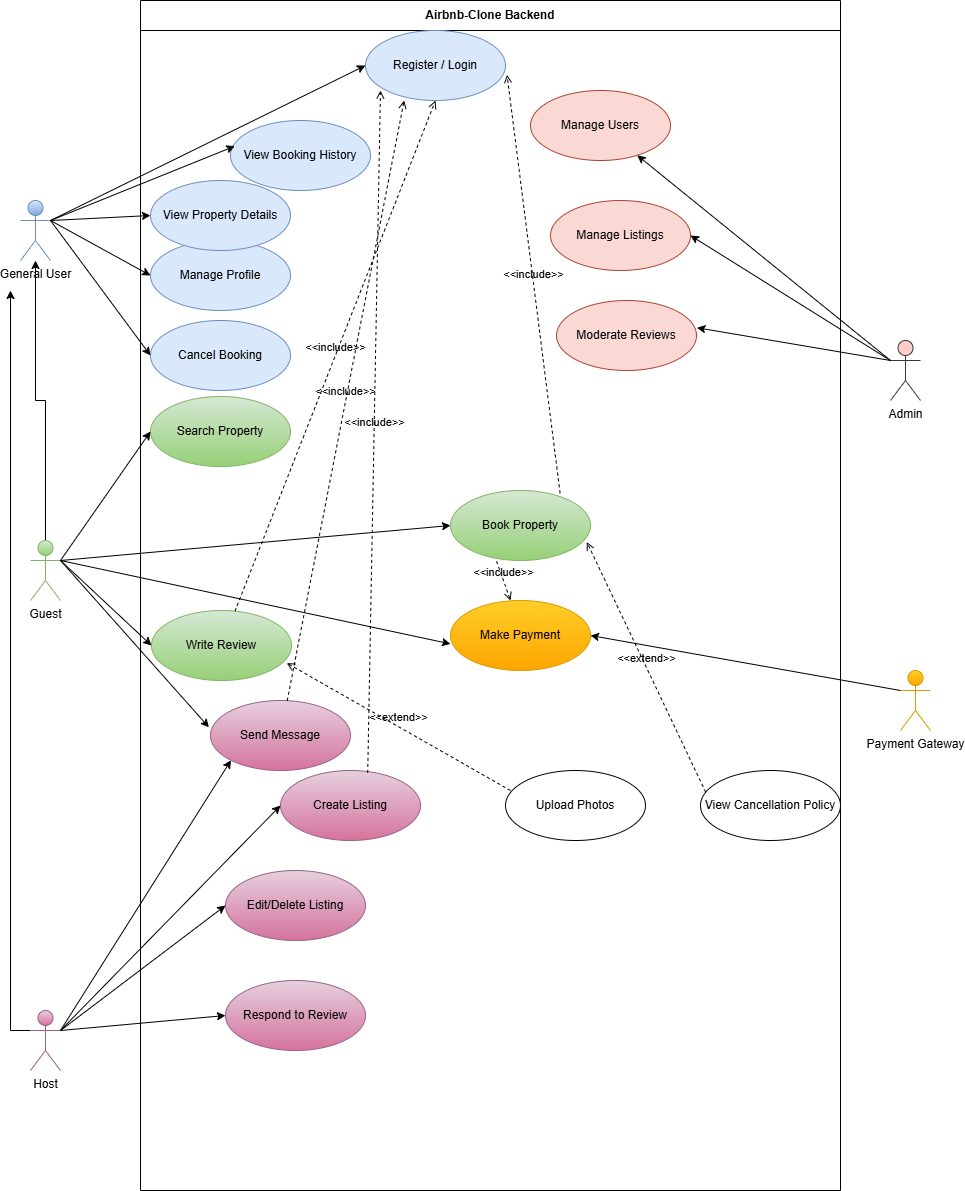

The diagram above was exported from draw.io. Its source (the exported page's mxGraphModel, read from the mxfile embedded in the PNG):
<mxGraphModel dx="1042" dy="1667" grid="0" gridSize="10" guides="1" tooltips="1" connect="1" arrows="1" fold="1" page="1" pageScale="1" pageWidth="850" pageHeight="1100" math="0" shadow="0">
  <root>
    <mxCell id="0" />
    <mxCell id="1" parent="0" />
    <mxCell id="pXbUl6cVqIibySnTDMPD-2" value="Airbnb-Clone Backend" style="swimlane;fontStyle=1;align=center;horizontal=1;startSize=30;collapsible=0;html=1;whiteSpace=wrap;" parent="1" vertex="1">
      <mxGeometry x="200" y="-120" width="700" height="1190" as="geometry" />
    </mxCell>
    <mxCell id="pXbUl6cVqIibySnTDMPD-11" value="Register / Login" style="ellipse;whiteSpace=wrap;html=1;fillColor=#dae8fc;strokeColor=#6c8ebf;" parent="pXbUl6cVqIibySnTDMPD-2" vertex="1">
      <mxGeometry x="225" y="30" width="140" height="70" as="geometry" />
    </mxCell>
    <mxCell id="pXbUl6cVqIibySnTDMPD-12" value="Search Property" style="ellipse;whiteSpace=wrap;html=1;fillColor=#d5e8d4;strokeColor=#82b366;gradientColor=#97d077;" parent="pXbUl6cVqIibySnTDMPD-2" vertex="1">
      <mxGeometry x="10" y="396" width="140" height="70" as="geometry" />
    </mxCell>
    <mxCell id="pXbUl6cVqIibySnTDMPD-13" value="Create Listing" style="ellipse;whiteSpace=wrap;html=1;fillColor=#e6d0de;gradientColor=#d5739d;strokeColor=#996185;" parent="pXbUl6cVqIibySnTDMPD-2" vertex="1">
      <mxGeometry x="140" y="770" width="140" height="70" as="geometry" />
    </mxCell>
    <mxCell id="pXbUl6cVqIibySnTDMPD-14" value="Write Review" style="ellipse;whiteSpace=wrap;html=1;fillColor=#d5e8d4;strokeColor=#82b366;gradientColor=#97d077;" parent="pXbUl6cVqIibySnTDMPD-2" vertex="1">
      <mxGeometry x="11" y="610" width="140" height="70" as="geometry" />
    </mxCell>
    <mxCell id="pXbUl6cVqIibySnTDMPD-18" value="Manage Profile" style="ellipse;whiteSpace=wrap;html=1;fillColor=#dae8fc;strokeColor=#6c8ebf;" parent="pXbUl6cVqIibySnTDMPD-2" vertex="1">
      <mxGeometry x="10" y="240" width="140" height="70" as="geometry" />
    </mxCell>
    <mxCell id="pXbUl6cVqIibySnTDMPD-19" value="View Property Details" style="ellipse;whiteSpace=wrap;html=1;fillColor=#dae8fc;strokeColor=#6c8ebf;" parent="pXbUl6cVqIibySnTDMPD-2" vertex="1">
      <mxGeometry x="10" y="180" width="140" height="70" as="geometry" />
    </mxCell>
    <mxCell id="pXbUl6cVqIibySnTDMPD-20" value="Book Property" style="ellipse;whiteSpace=wrap;html=1;fillColor=#d5e8d4;strokeColor=#82b366;gradientColor=#97d077;" parent="pXbUl6cVqIibySnTDMPD-2" vertex="1">
      <mxGeometry x="310" y="490" width="140" height="70" as="geometry" />
    </mxCell>
    <mxCell id="pXbUl6cVqIibySnTDMPD-31" value="Cancel Booking" style="ellipse;whiteSpace=wrap;html=1;fillColor=#dae8fc;strokeColor=#6c8ebf;" parent="pXbUl6cVqIibySnTDMPD-2" vertex="1">
      <mxGeometry x="10" y="320" width="140" height="70" as="geometry" />
    </mxCell>
    <mxCell id="pXbUl6cVqIibySnTDMPD-32" value="View Booking History" style="ellipse;whiteSpace=wrap;html=1;fillColor=#dae8fc;strokeColor=#6c8ebf;" parent="pXbUl6cVqIibySnTDMPD-2" vertex="1">
      <mxGeometry x="90" y="120" width="140" height="70" as="geometry" />
    </mxCell>
    <mxCell id="pXbUl6cVqIibySnTDMPD-33" value="Respond to Review" style="ellipse;whiteSpace=wrap;html=1;fillColor=#e6d0de;gradientColor=#d5739d;strokeColor=#996185;" parent="pXbUl6cVqIibySnTDMPD-2" vertex="1">
      <mxGeometry x="85" y="980" width="140" height="70" as="geometry" />
    </mxCell>
    <mxCell id="pXbUl6cVqIibySnTDMPD-47" value="Make Payment" style="ellipse;whiteSpace=wrap;html=1;fillColor=#ffcd28;gradientColor=#ffa500;strokeColor=#d79b00;" parent="pXbUl6cVqIibySnTDMPD-2" vertex="1">
      <mxGeometry x="310" y="600" width="140" height="70" as="geometry" />
    </mxCell>
    <mxCell id="pXbUl6cVqIibySnTDMPD-62" value="Send Message" style="ellipse;whiteSpace=wrap;html=1;fillColor=#e6d0de;strokeColor=#996185;gradientColor=#d5739d;" parent="pXbUl6cVqIibySnTDMPD-2" vertex="1">
      <mxGeometry x="70" y="700" width="140" height="70" as="geometry" />
    </mxCell>
    <mxCell id="pXbUl6cVqIibySnTDMPD-63" value="Manage Users" style="ellipse;whiteSpace=wrap;html=1;fillColor=#fad9d5;strokeColor=#ae4132;" parent="pXbUl6cVqIibySnTDMPD-2" vertex="1">
      <mxGeometry x="390" y="90" width="140" height="70" as="geometry" />
    </mxCell>
    <mxCell id="pXbUl6cVqIibySnTDMPD-64" value="Manage Listings" style="ellipse;whiteSpace=wrap;html=1;fillColor=#fad9d5;strokeColor=#ae4132;" parent="pXbUl6cVqIibySnTDMPD-2" vertex="1">
      <mxGeometry x="410" y="200" width="140" height="70" as="geometry" />
    </mxCell>
    <mxCell id="pXbUl6cVqIibySnTDMPD-82" value="Moderate Reviews" style="ellipse;whiteSpace=wrap;html=1;fillColor=#fad9d5;strokeColor=#ae4132;" parent="pXbUl6cVqIibySnTDMPD-2" vertex="1">
      <mxGeometry x="416" y="300" width="140" height="70" as="geometry" />
    </mxCell>
    <mxCell id="pXbUl6cVqIibySnTDMPD-93" value="Edit/Delete Listing" style="ellipse;whiteSpace=wrap;html=1;fillColor=#e6d0de;gradientColor=#d5739d;strokeColor=#996185;" parent="pXbUl6cVqIibySnTDMPD-2" vertex="1">
      <mxGeometry x="85" y="870" width="140" height="70" as="geometry" />
    </mxCell>
    <mxCell id="pXbUl6cVqIibySnTDMPD-110" value="&amp;lt;&amp;lt;include&amp;gt;&amp;gt;" style="html=1;verticalAlign=bottom;labelBackgroundColor=none;endArrow=open;endFill=0;dashed=1;rounded=0;exitX=0.783;exitY=0.04;exitDx=0;exitDy=0;exitPerimeter=0;entryX=1.011;entryY=0.634;entryDx=0;entryDy=0;entryPerimeter=0;" parent="pXbUl6cVqIibySnTDMPD-2" source="pXbUl6cVqIibySnTDMPD-20" target="pXbUl6cVqIibySnTDMPD-11" edge="1">
      <mxGeometry width="160" relative="1" as="geometry">
        <mxPoint x="200" y="390" as="sourcePoint" />
        <mxPoint x="360" y="390" as="targetPoint" />
      </mxGeometry>
    </mxCell>
    <mxCell id="pXbUl6cVqIibySnTDMPD-111" value="&amp;lt;&amp;lt;include&amp;gt;&amp;gt;" style="html=1;verticalAlign=bottom;labelBackgroundColor=none;endArrow=open;endFill=0;dashed=1;rounded=0;entryX=0.5;entryY=1;entryDx=0;entryDy=0;" parent="pXbUl6cVqIibySnTDMPD-2" source="pXbUl6cVqIibySnTDMPD-14" target="pXbUl6cVqIibySnTDMPD-11" edge="1">
      <mxGeometry width="160" relative="1" as="geometry">
        <mxPoint x="200" y="390" as="sourcePoint" />
        <mxPoint x="360" y="390" as="targetPoint" />
      </mxGeometry>
    </mxCell>
    <mxCell id="pXbUl6cVqIibySnTDMPD-112" value="&amp;lt;&amp;lt;include&amp;gt;&amp;gt;" style="html=1;verticalAlign=bottom;labelBackgroundColor=none;endArrow=open;endFill=0;dashed=1;rounded=0;exitX=0.623;exitY=0.034;exitDx=0;exitDy=0;exitPerimeter=0;entryX=0.107;entryY=0.857;entryDx=0;entryDy=0;entryPerimeter=0;" parent="pXbUl6cVqIibySnTDMPD-2" source="pXbUl6cVqIibySnTDMPD-13" target="pXbUl6cVqIibySnTDMPD-11" edge="1">
      <mxGeometry width="160" relative="1" as="geometry">
        <mxPoint x="200" y="890" as="sourcePoint" />
        <mxPoint x="360" y="890" as="targetPoint" />
      </mxGeometry>
    </mxCell>
    <mxCell id="pXbUl6cVqIibySnTDMPD-113" value="&amp;lt;&amp;lt;include&amp;gt;&amp;gt;" style="html=1;verticalAlign=bottom;labelBackgroundColor=none;endArrow=open;endFill=0;dashed=1;rounded=0;entryX=0.276;entryY=1;entryDx=0;entryDy=0;entryPerimeter=0;" parent="pXbUl6cVqIibySnTDMPD-2" source="pXbUl6cVqIibySnTDMPD-62" target="pXbUl6cVqIibySnTDMPD-11" edge="1">
      <mxGeometry width="160" relative="1" as="geometry">
        <mxPoint x="200" y="590" as="sourcePoint" />
        <mxPoint x="360" y="590" as="targetPoint" />
      </mxGeometry>
    </mxCell>
    <mxCell id="pXbUl6cVqIibySnTDMPD-114" value="&amp;lt;&amp;lt;include&amp;gt;&amp;gt;" style="html=1;verticalAlign=bottom;labelBackgroundColor=none;endArrow=open;endFill=0;dashed=1;rounded=0;exitX=0.329;exitY=1.011;exitDx=0;exitDy=0;exitPerimeter=0;entryX=0.429;entryY=0;entryDx=0;entryDy=0;entryPerimeter=0;" parent="pXbUl6cVqIibySnTDMPD-2" source="pXbUl6cVqIibySnTDMPD-20" target="pXbUl6cVqIibySnTDMPD-47" edge="1">
      <mxGeometry width="160" relative="1" as="geometry">
        <mxPoint x="200" y="600" as="sourcePoint" />
        <mxPoint x="360" y="600" as="targetPoint" />
      </mxGeometry>
    </mxCell>
    <mxCell id="pXbUl6cVqIibySnTDMPD-115" value="View Cancellation Policy" style="ellipse;whiteSpace=wrap;html=1;" parent="pXbUl6cVqIibySnTDMPD-2" vertex="1">
      <mxGeometry x="560" y="770" width="140" height="70" as="geometry" />
    </mxCell>
    <mxCell id="pXbUl6cVqIibySnTDMPD-116" value="&amp;lt;&amp;lt;extend&amp;gt;&amp;gt;" style="html=1;verticalAlign=bottom;labelBackgroundColor=none;endArrow=open;endFill=0;dashed=1;rounded=0;exitX=0.037;exitY=0.309;exitDx=0;exitDy=0;exitPerimeter=0;entryX=0.974;entryY=0.737;entryDx=0;entryDy=0;entryPerimeter=0;" parent="pXbUl6cVqIibySnTDMPD-2" source="pXbUl6cVqIibySnTDMPD-115" target="pXbUl6cVqIibySnTDMPD-20" edge="1">
      <mxGeometry width="160" relative="1" as="geometry">
        <mxPoint x="200" y="900" as="sourcePoint" />
        <mxPoint x="360" y="900" as="targetPoint" />
      </mxGeometry>
    </mxCell>
    <mxCell id="pXbUl6cVqIibySnTDMPD-117" value="Upload Photos" style="ellipse;whiteSpace=wrap;html=1;" parent="pXbUl6cVqIibySnTDMPD-2" vertex="1">
      <mxGeometry x="365" y="770" width="140" height="70" as="geometry" />
    </mxCell>
    <mxCell id="pXbUl6cVqIibySnTDMPD-118" value="&amp;lt;&amp;lt;extend&amp;gt;&amp;gt;" style="html=1;verticalAlign=bottom;labelBackgroundColor=none;endArrow=open;endFill=0;dashed=1;rounded=0;exitX=0.036;exitY=0.286;exitDx=0;exitDy=0;exitPerimeter=0;entryX=0.966;entryY=0.751;entryDx=0;entryDy=0;entryPerimeter=0;" parent="pXbUl6cVqIibySnTDMPD-2" source="pXbUl6cVqIibySnTDMPD-117" target="pXbUl6cVqIibySnTDMPD-14" edge="1">
      <mxGeometry width="160" relative="1" as="geometry">
        <mxPoint x="200" y="690" as="sourcePoint" />
        <mxPoint x="370" y="720" as="targetPoint" />
      </mxGeometry>
    </mxCell>
    <mxCell id="pXbUl6cVqIibySnTDMPD-86" value="" style="edgeStyle=orthogonalEdgeStyle;rounded=0;orthogonalLoop=1;jettySize=auto;html=1;" parent="1" source="pXbUl6cVqIibySnTDMPD-5" target="pXbUl6cVqIibySnTDMPD-83" edge="1">
      <mxGeometry relative="1" as="geometry" />
    </mxCell>
    <mxCell id="pXbUl6cVqIibySnTDMPD-5" value="Guest" style="shape=umlActor;html=1;verticalLabelPosition=bottom;verticalAlign=top;align=center;fillColor=#d5e8d4;gradientColor=#97d077;strokeColor=#82b366;" parent="1" vertex="1">
      <mxGeometry x="90" y="420" width="30" height="60" as="geometry" />
    </mxCell>
    <mxCell id="pXbUl6cVqIibySnTDMPD-87" style="edgeStyle=orthogonalEdgeStyle;rounded=0;orthogonalLoop=1;jettySize=auto;html=1;exitX=0;exitY=0.3333333333333333;exitDx=0;exitDy=0;exitPerimeter=0;" parent="1" source="pXbUl6cVqIibySnTDMPD-6" edge="1">
      <mxGeometry relative="1" as="geometry">
        <mxPoint x="70" y="170" as="targetPoint" />
      </mxGeometry>
    </mxCell>
    <mxCell id="pXbUl6cVqIibySnTDMPD-6" value="Host" style="shape=umlActor;html=1;verticalLabelPosition=bottom;verticalAlign=top;align=center;fillColor=#e6d0de;gradientColor=#d5739d;strokeColor=#996185;" parent="1" vertex="1">
      <mxGeometry x="90" y="890" width="30" height="60" as="geometry" />
    </mxCell>
    <mxCell id="pXbUl6cVqIibySnTDMPD-7" value="Admin" style="shape=umlActor;html=1;verticalLabelPosition=bottom;verticalAlign=top;align=center;fillColor=#ffcccc;strokeColor=#36393d;" parent="1" vertex="1">
      <mxGeometry x="950" y="220" width="30" height="60" as="geometry" />
    </mxCell>
    <mxCell id="pXbUl6cVqIibySnTDMPD-83" value="General User" style="shape=umlActor;html=1;verticalLabelPosition=bottom;verticalAlign=top;align=center;fillColor=#dae8fc;gradientColor=#7ea6e0;strokeColor=#6c8ebf;" parent="1" vertex="1">
      <mxGeometry x="80" y="80" width="30" height="60" as="geometry" />
    </mxCell>
    <mxCell id="pXbUl6cVqIibySnTDMPD-85" value="Payment Gateway" style="shape=umlActor;html=1;verticalLabelPosition=bottom;verticalAlign=top;align=center;fillColor=#ffcd28;gradientColor=#ffa500;strokeColor=#d79b00;" parent="1" vertex="1">
      <mxGeometry x="960" y="550" width="30" height="60" as="geometry" />
    </mxCell>
    <mxCell id="pXbUl6cVqIibySnTDMPD-90" value="" style="endArrow=classic;html=1;rounded=0;exitX=1;exitY=0.3333333333333333;exitDx=0;exitDy=0;exitPerimeter=0;entryX=0;entryY=0.5;entryDx=0;entryDy=0;" parent="1" source="pXbUl6cVqIibySnTDMPD-83" target="pXbUl6cVqIibySnTDMPD-11" edge="1">
      <mxGeometry width="50" height="50" relative="1" as="geometry">
        <mxPoint x="400" y="350" as="sourcePoint" />
        <mxPoint x="450" y="300" as="targetPoint" />
      </mxGeometry>
    </mxCell>
    <mxCell id="pXbUl6cVqIibySnTDMPD-91" value="" style="endArrow=classic;html=1;rounded=0;exitX=1;exitY=0.3333333333333333;exitDx=0;exitDy=0;exitPerimeter=0;entryX=0;entryY=0.5;entryDx=0;entryDy=0;" parent="1" source="pXbUl6cVqIibySnTDMPD-83" target="pXbUl6cVqIibySnTDMPD-18" edge="1">
      <mxGeometry width="50" height="50" relative="1" as="geometry">
        <mxPoint x="400" y="350" as="sourcePoint" />
        <mxPoint x="450" y="300" as="targetPoint" />
      </mxGeometry>
    </mxCell>
    <mxCell id="pXbUl6cVqIibySnTDMPD-94" value="" style="endArrow=classic;html=1;rounded=0;exitX=1;exitY=0.3333333333333333;exitDx=0;exitDy=0;exitPerimeter=0;entryX=0;entryY=0.5;entryDx=0;entryDy=0;" parent="1" source="pXbUl6cVqIibySnTDMPD-5" target="pXbUl6cVqIibySnTDMPD-12" edge="1">
      <mxGeometry width="50" height="50" relative="1" as="geometry">
        <mxPoint x="400" y="500" as="sourcePoint" />
        <mxPoint x="450" y="450" as="targetPoint" />
      </mxGeometry>
    </mxCell>
    <mxCell id="pXbUl6cVqIibySnTDMPD-95" value="" style="endArrow=classic;html=1;rounded=0;exitX=1;exitY=0.3333333333333333;exitDx=0;exitDy=0;exitPerimeter=0;entryX=0;entryY=0.5;entryDx=0;entryDy=0;" parent="1" source="pXbUl6cVqIibySnTDMPD-5" target="pXbUl6cVqIibySnTDMPD-20" edge="1">
      <mxGeometry width="50" height="50" relative="1" as="geometry">
        <mxPoint x="400" y="500" as="sourcePoint" />
        <mxPoint x="450" y="450" as="targetPoint" />
      </mxGeometry>
    </mxCell>
    <mxCell id="pXbUl6cVqIibySnTDMPD-96" value="" style="endArrow=classic;html=1;rounded=0;exitX=1;exitY=0.3333333333333333;exitDx=0;exitDy=0;exitPerimeter=0;entryX=0;entryY=0.5;entryDx=0;entryDy=0;" parent="1" source="pXbUl6cVqIibySnTDMPD-5" target="pXbUl6cVqIibySnTDMPD-14" edge="1">
      <mxGeometry width="50" height="50" relative="1" as="geometry">
        <mxPoint x="400" y="500" as="sourcePoint" />
        <mxPoint x="450" y="450" as="targetPoint" />
      </mxGeometry>
    </mxCell>
    <mxCell id="pXbUl6cVqIibySnTDMPD-97" value="" style="endArrow=classic;html=1;rounded=0;exitX=1;exitY=0.3333333333333333;exitDx=0;exitDy=0;exitPerimeter=0;entryX=-0.011;entryY=0.383;entryDx=0;entryDy=0;entryPerimeter=0;" parent="1" source="pXbUl6cVqIibySnTDMPD-5" target="pXbUl6cVqIibySnTDMPD-62" edge="1">
      <mxGeometry width="50" height="50" relative="1" as="geometry">
        <mxPoint x="400" y="500" as="sourcePoint" />
        <mxPoint x="450" y="450" as="targetPoint" />
      </mxGeometry>
    </mxCell>
    <mxCell id="pXbUl6cVqIibySnTDMPD-98" value="" style="endArrow=classic;html=1;rounded=0;exitX=1;exitY=0.3333333333333333;exitDx=0;exitDy=0;exitPerimeter=0;entryX=0;entryY=0.5;entryDx=0;entryDy=0;" parent="1" source="pXbUl6cVqIibySnTDMPD-6" target="pXbUl6cVqIibySnTDMPD-13" edge="1">
      <mxGeometry width="50" height="50" relative="1" as="geometry">
        <mxPoint x="400" y="1000" as="sourcePoint" />
        <mxPoint x="450" y="950" as="targetPoint" />
      </mxGeometry>
    </mxCell>
    <mxCell id="pXbUl6cVqIibySnTDMPD-99" value="" style="endArrow=classic;html=1;rounded=0;exitX=1;exitY=0.3333333333333333;exitDx=0;exitDy=0;exitPerimeter=0;entryX=0;entryY=0.5;entryDx=0;entryDy=0;" parent="1" source="pXbUl6cVqIibySnTDMPD-6" target="pXbUl6cVqIibySnTDMPD-93" edge="1">
      <mxGeometry width="50" height="50" relative="1" as="geometry">
        <mxPoint x="400" y="1000" as="sourcePoint" />
        <mxPoint x="450" y="950" as="targetPoint" />
      </mxGeometry>
    </mxCell>
    <mxCell id="pXbUl6cVqIibySnTDMPD-100" value="" style="endArrow=classic;html=1;rounded=0;exitX=1;exitY=0.3333333333333333;exitDx=0;exitDy=0;exitPerimeter=0;entryX=0;entryY=0.5;entryDx=0;entryDy=0;" parent="1" source="pXbUl6cVqIibySnTDMPD-6" target="pXbUl6cVqIibySnTDMPD-33" edge="1">
      <mxGeometry width="50" height="50" relative="1" as="geometry">
        <mxPoint x="400" y="1000" as="sourcePoint" />
        <mxPoint x="450" y="950" as="targetPoint" />
      </mxGeometry>
    </mxCell>
    <mxCell id="pXbUl6cVqIibySnTDMPD-101" value="" style="endArrow=classic;html=1;rounded=0;exitX=1;exitY=0.3333333333333333;exitDx=0;exitDy=0;exitPerimeter=0;entryX=0;entryY=1;entryDx=0;entryDy=0;" parent="1" source="pXbUl6cVqIibySnTDMPD-6" target="pXbUl6cVqIibySnTDMPD-62" edge="1">
      <mxGeometry width="50" height="50" relative="1" as="geometry">
        <mxPoint x="400" y="800" as="sourcePoint" />
        <mxPoint x="450" y="750" as="targetPoint" />
      </mxGeometry>
    </mxCell>
    <mxCell id="pXbUl6cVqIibySnTDMPD-102" value="" style="endArrow=classic;html=1;rounded=0;exitX=1;exitY=0.3333333333333333;exitDx=0;exitDy=0;exitPerimeter=0;entryX=0.031;entryY=0.366;entryDx=0;entryDy=0;entryPerimeter=0;" parent="1" source="pXbUl6cVqIibySnTDMPD-83" target="pXbUl6cVqIibySnTDMPD-32" edge="1">
      <mxGeometry width="50" height="50" relative="1" as="geometry">
        <mxPoint x="400" y="310" as="sourcePoint" />
        <mxPoint x="450" y="260" as="targetPoint" />
      </mxGeometry>
    </mxCell>
    <mxCell id="pXbUl6cVqIibySnTDMPD-103" value="" style="endArrow=classic;html=1;rounded=0;exitX=1;exitY=0.3333333333333333;exitDx=0;exitDy=0;exitPerimeter=0;entryX=0;entryY=0.5;entryDx=0;entryDy=0;" parent="1" source="pXbUl6cVqIibySnTDMPD-83" target="pXbUl6cVqIibySnTDMPD-31" edge="1">
      <mxGeometry width="50" height="50" relative="1" as="geometry">
        <mxPoint x="400" y="410" as="sourcePoint" />
        <mxPoint x="450" y="360" as="targetPoint" />
      </mxGeometry>
    </mxCell>
    <mxCell id="pXbUl6cVqIibySnTDMPD-104" value="" style="endArrow=classic;html=1;rounded=0;entryX=0;entryY=0.5;entryDx=0;entryDy=0;" parent="1" target="pXbUl6cVqIibySnTDMPD-19" edge="1">
      <mxGeometry width="50" height="50" relative="1" as="geometry">
        <mxPoint x="110" y="100" as="sourcePoint" />
        <mxPoint x="450" y="180" as="targetPoint" />
      </mxGeometry>
    </mxCell>
    <mxCell id="pXbUl6cVqIibySnTDMPD-105" value="" style="endArrow=classic;html=1;rounded=0;exitX=1;exitY=0.3333333333333333;exitDx=0;exitDy=0;exitPerimeter=0;entryX=0;entryY=0.62;entryDx=0;entryDy=0;entryPerimeter=0;" parent="1" source="pXbUl6cVqIibySnTDMPD-5" target="pXbUl6cVqIibySnTDMPD-47" edge="1">
      <mxGeometry width="50" height="50" relative="1" as="geometry">
        <mxPoint x="400" y="730" as="sourcePoint" />
        <mxPoint x="450" y="680" as="targetPoint" />
      </mxGeometry>
    </mxCell>
    <mxCell id="pXbUl6cVqIibySnTDMPD-106" value="" style="endArrow=classic;html=1;rounded=0;exitX=0;exitY=0.3333333333333333;exitDx=0;exitDy=0;exitPerimeter=0;entryX=1;entryY=0.5;entryDx=0;entryDy=0;" parent="1" source="pXbUl6cVqIibySnTDMPD-85" target="pXbUl6cVqIibySnTDMPD-47" edge="1">
      <mxGeometry width="50" height="50" relative="1" as="geometry">
        <mxPoint x="340" y="630" as="sourcePoint" />
        <mxPoint x="390" y="580" as="targetPoint" />
      </mxGeometry>
    </mxCell>
    <mxCell id="pXbUl6cVqIibySnTDMPD-107" value="" style="endArrow=classic;html=1;rounded=0;exitX=0;exitY=0.3333333333333333;exitDx=0;exitDy=0;exitPerimeter=0;" parent="1" source="pXbUl6cVqIibySnTDMPD-7" target="pXbUl6cVqIibySnTDMPD-63" edge="1">
      <mxGeometry width="50" height="50" relative="1" as="geometry">
        <mxPoint x="450" y="330" as="sourcePoint" />
        <mxPoint x="500" y="280" as="targetPoint" />
      </mxGeometry>
    </mxCell>
    <mxCell id="pXbUl6cVqIibySnTDMPD-108" value="" style="endArrow=classic;html=1;rounded=0;exitX=0;exitY=0.3333333333333333;exitDx=0;exitDy=0;exitPerimeter=0;entryX=1;entryY=0.5;entryDx=0;entryDy=0;" parent="1" source="pXbUl6cVqIibySnTDMPD-7" target="pXbUl6cVqIibySnTDMPD-64" edge="1">
      <mxGeometry width="50" height="50" relative="1" as="geometry">
        <mxPoint x="450" y="330" as="sourcePoint" />
        <mxPoint x="500" y="280" as="targetPoint" />
      </mxGeometry>
    </mxCell>
    <mxCell id="pXbUl6cVqIibySnTDMPD-109" value="" style="endArrow=classic;html=1;rounded=0;entryX=1.003;entryY=0.389;entryDx=0;entryDy=0;entryPerimeter=0;exitX=0;exitY=0.3333333333333333;exitDx=0;exitDy=0;exitPerimeter=0;" parent="1" source="pXbUl6cVqIibySnTDMPD-7" target="pXbUl6cVqIibySnTDMPD-82" edge="1">
      <mxGeometry width="50" height="50" relative="1" as="geometry">
        <mxPoint x="940" y="240" as="sourcePoint" />
        <mxPoint x="500" y="280" as="targetPoint" />
      </mxGeometry>
    </mxCell>
  </root>
</mxGraphModel>